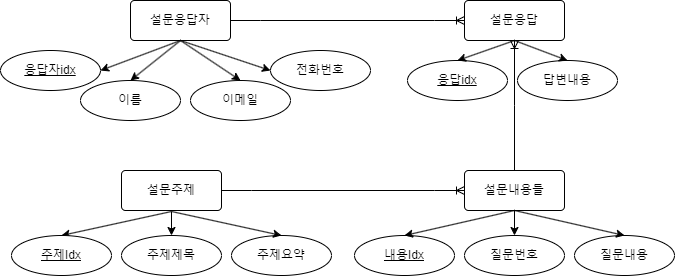

The diagram above was exported from draw.io. Its source (the exported page's mxGraphModel, read from the mxfile embedded in the PNG):
<mxGraphModel dx="1434" dy="750" grid="1" gridSize="10" guides="1" tooltips="1" connect="1" arrows="1" fold="1" page="1" pageScale="1" pageWidth="827" pageHeight="1169" math="0" shadow="0">
  <root>
    <mxCell id="0" />
    <mxCell id="1" parent="0" />
    <mxCell id="BfDBL7ki2tLZg0gAbBJe-18" style="rounded=0;orthogonalLoop=1;jettySize=auto;html=1;entryX=0.5;entryY=0;entryDx=0;entryDy=0;exitX=0.5;exitY=1;exitDx=0;exitDy=0;" edge="1" parent="1" target="BfDBL7ki2tLZg0gAbBJe-4">
      <mxGeometry relative="1" as="geometry">
        <mxPoint x="201" y="251" as="sourcePoint" />
      </mxGeometry>
    </mxCell>
    <mxCell id="BfDBL7ki2tLZg0gAbBJe-1" value="설문주제" style="rounded=1;arcSize=10;whiteSpace=wrap;html=1;align=center;" vertex="1" parent="1">
      <mxGeometry x="151" y="210" width="100" height="40" as="geometry" />
    </mxCell>
    <mxCell id="BfDBL7ki2tLZg0gAbBJe-2" value="설문내용들" style="rounded=1;arcSize=10;whiteSpace=wrap;html=1;align=center;" vertex="1" parent="1">
      <mxGeometry x="494" y="210" width="100" height="40" as="geometry" />
    </mxCell>
    <mxCell id="BfDBL7ki2tLZg0gAbBJe-3" value="설문응답" style="rounded=1;arcSize=10;whiteSpace=wrap;html=1;align=center;" vertex="1" parent="1">
      <mxGeometry x="494" y="40" width="100" height="40" as="geometry" />
    </mxCell>
    <mxCell id="BfDBL7ki2tLZg0gAbBJe-4" value="주제Idx" style="ellipse;whiteSpace=wrap;html=1;align=center;fontStyle=4;" vertex="1" parent="1">
      <mxGeometry x="41" y="275" width="100" height="40" as="geometry" />
    </mxCell>
    <mxCell id="BfDBL7ki2tLZg0gAbBJe-5" value="내용Idx" style="ellipse;whiteSpace=wrap;html=1;align=center;fontStyle=4;" vertex="1" parent="1">
      <mxGeometry x="384" y="275" width="100" height="40" as="geometry" />
    </mxCell>
    <mxCell id="BfDBL7ki2tLZg0gAbBJe-6" value="응답idx" style="ellipse;whiteSpace=wrap;html=1;align=center;fontStyle=4;" vertex="1" parent="1">
      <mxGeometry x="437" y="100" width="100" height="40" as="geometry" />
    </mxCell>
    <mxCell id="BfDBL7ki2tLZg0gAbBJe-7" value="설문응답자" style="rounded=1;arcSize=10;whiteSpace=wrap;html=1;align=center;" vertex="1" parent="1">
      <mxGeometry x="160" y="40" width="100" height="40" as="geometry" />
    </mxCell>
    <mxCell id="BfDBL7ki2tLZg0gAbBJe-8" value="응답자idx" style="ellipse;whiteSpace=wrap;html=1;align=center;fontStyle=4;" vertex="1" parent="1">
      <mxGeometry x="30" y="90" width="100" height="40" as="geometry" />
    </mxCell>
    <mxCell id="BfDBL7ki2tLZg0gAbBJe-9" value="질문내용" style="ellipse;whiteSpace=wrap;html=1;align=center;" vertex="1" parent="1">
      <mxGeometry x="604" y="275" width="100" height="40" as="geometry" />
    </mxCell>
    <mxCell id="BfDBL7ki2tLZg0gAbBJe-10" value="질문번호" style="ellipse;whiteSpace=wrap;html=1;align=center;" vertex="1" parent="1">
      <mxGeometry x="494" y="275" width="100" height="40" as="geometry" />
    </mxCell>
    <mxCell id="BfDBL7ki2tLZg0gAbBJe-11" value="주제제목" style="ellipse;whiteSpace=wrap;html=1;align=center;" vertex="1" parent="1">
      <mxGeometry x="151" y="275" width="100" height="40" as="geometry" />
    </mxCell>
    <mxCell id="BfDBL7ki2tLZg0gAbBJe-12" value="주제요약" style="ellipse;whiteSpace=wrap;html=1;align=center;" vertex="1" parent="1">
      <mxGeometry x="261" y="275" width="100" height="40" as="geometry" />
    </mxCell>
    <mxCell id="BfDBL7ki2tLZg0gAbBJe-13" value="이름" style="ellipse;whiteSpace=wrap;html=1;align=center;" vertex="1" parent="1">
      <mxGeometry x="110" y="120" width="100" height="40" as="geometry" />
    </mxCell>
    <mxCell id="BfDBL7ki2tLZg0gAbBJe-14" value="이메일" style="ellipse;whiteSpace=wrap;html=1;align=center;" vertex="1" parent="1">
      <mxGeometry x="220" y="120" width="100" height="40" as="geometry" />
    </mxCell>
    <mxCell id="BfDBL7ki2tLZg0gAbBJe-15" value="전화번호" style="ellipse;whiteSpace=wrap;html=1;align=center;" vertex="1" parent="1">
      <mxGeometry x="300" y="90" width="100" height="40" as="geometry" />
    </mxCell>
    <mxCell id="BfDBL7ki2tLZg0gAbBJe-17" value="답변내용" style="ellipse;whiteSpace=wrap;html=1;align=center;" vertex="1" parent="1">
      <mxGeometry x="547" y="100" width="100" height="40" as="geometry" />
    </mxCell>
    <mxCell id="BfDBL7ki2tLZg0gAbBJe-19" style="rounded=0;orthogonalLoop=1;jettySize=auto;html=1;entryX=0.5;entryY=0;entryDx=0;entryDy=0;exitX=0.5;exitY=1;exitDx=0;exitDy=0;" edge="1" parent="1" target="BfDBL7ki2tLZg0gAbBJe-11">
      <mxGeometry relative="1" as="geometry">
        <mxPoint x="201" y="251" as="sourcePoint" />
        <mxPoint x="101" y="291" as="targetPoint" />
      </mxGeometry>
    </mxCell>
    <mxCell id="BfDBL7ki2tLZg0gAbBJe-20" style="rounded=0;orthogonalLoop=1;jettySize=auto;html=1;exitX=0.5;exitY=1;exitDx=0;exitDy=0;entryX=0.5;entryY=0;entryDx=0;entryDy=0;" edge="1" parent="1" target="BfDBL7ki2tLZg0gAbBJe-12">
      <mxGeometry relative="1" as="geometry">
        <mxPoint x="201" y="251" as="sourcePoint" />
        <mxPoint x="211" y="291" as="targetPoint" />
      </mxGeometry>
    </mxCell>
    <mxCell id="BfDBL7ki2tLZg0gAbBJe-21" style="rounded=0;orthogonalLoop=1;jettySize=auto;html=1;exitX=0.5;exitY=1;exitDx=0;exitDy=0;entryX=0.5;entryY=0;entryDx=0;entryDy=0;" edge="1" parent="1" source="BfDBL7ki2tLZg0gAbBJe-2" target="BfDBL7ki2tLZg0gAbBJe-5">
      <mxGeometry relative="1" as="geometry">
        <mxPoint x="314" y="355" as="sourcePoint" />
        <mxPoint x="424" y="385" as="targetPoint" />
      </mxGeometry>
    </mxCell>
    <mxCell id="BfDBL7ki2tLZg0gAbBJe-22" style="rounded=0;orthogonalLoop=1;jettySize=auto;html=1;exitX=0.5;exitY=1;exitDx=0;exitDy=0;entryX=0.5;entryY=0;entryDx=0;entryDy=0;" edge="1" parent="1" source="BfDBL7ki2tLZg0gAbBJe-2" target="BfDBL7ki2tLZg0gAbBJe-10">
      <mxGeometry relative="1" as="geometry">
        <mxPoint x="554" y="260" as="sourcePoint" />
        <mxPoint x="444" y="285" as="targetPoint" />
      </mxGeometry>
    </mxCell>
    <mxCell id="BfDBL7ki2tLZg0gAbBJe-23" style="rounded=0;orthogonalLoop=1;jettySize=auto;html=1;entryX=0.5;entryY=0;entryDx=0;entryDy=0;exitX=0.5;exitY=1;exitDx=0;exitDy=0;" edge="1" parent="1" source="BfDBL7ki2tLZg0gAbBJe-2" target="BfDBL7ki2tLZg0gAbBJe-9">
      <mxGeometry relative="1" as="geometry">
        <mxPoint x="664" y="245" as="sourcePoint" />
        <mxPoint x="554" y="285" as="targetPoint" />
      </mxGeometry>
    </mxCell>
    <mxCell id="BfDBL7ki2tLZg0gAbBJe-24" style="rounded=0;orthogonalLoop=1;jettySize=auto;html=1;exitX=0.5;exitY=1;exitDx=0;exitDy=0;entryX=1;entryY=0.5;entryDx=0;entryDy=0;" edge="1" parent="1" source="BfDBL7ki2tLZg0gAbBJe-7" target="BfDBL7ki2tLZg0gAbBJe-8">
      <mxGeometry relative="1" as="geometry">
        <mxPoint x="210" y="180" as="sourcePoint" />
        <mxPoint x="100" y="205" as="targetPoint" />
      </mxGeometry>
    </mxCell>
    <mxCell id="BfDBL7ki2tLZg0gAbBJe-25" style="rounded=0;orthogonalLoop=1;jettySize=auto;html=1;exitX=0.5;exitY=1;exitDx=0;exitDy=0;entryX=0.5;entryY=0;entryDx=0;entryDy=0;" edge="1" parent="1" source="BfDBL7ki2tLZg0gAbBJe-7" target="BfDBL7ki2tLZg0gAbBJe-13">
      <mxGeometry relative="1" as="geometry">
        <mxPoint x="220" y="80" as="sourcePoint" />
        <mxPoint x="160" y="100" as="targetPoint" />
      </mxGeometry>
    </mxCell>
    <mxCell id="BfDBL7ki2tLZg0gAbBJe-26" style="rounded=0;orthogonalLoop=1;jettySize=auto;html=1;exitX=0.5;exitY=1;exitDx=0;exitDy=0;entryX=0.5;entryY=0;entryDx=0;entryDy=0;" edge="1" parent="1" source="BfDBL7ki2tLZg0gAbBJe-7" target="BfDBL7ki2tLZg0gAbBJe-14">
      <mxGeometry relative="1" as="geometry">
        <mxPoint x="220" y="80" as="sourcePoint" />
        <mxPoint x="170" y="130" as="targetPoint" />
      </mxGeometry>
    </mxCell>
    <mxCell id="BfDBL7ki2tLZg0gAbBJe-27" style="rounded=0;orthogonalLoop=1;jettySize=auto;html=1;exitX=0.5;exitY=1;exitDx=0;exitDy=0;entryX=0;entryY=0.5;entryDx=0;entryDy=0;" edge="1" parent="1" source="BfDBL7ki2tLZg0gAbBJe-7" target="BfDBL7ki2tLZg0gAbBJe-15">
      <mxGeometry relative="1" as="geometry">
        <mxPoint x="220" y="80" as="sourcePoint" />
        <mxPoint x="280" y="130" as="targetPoint" />
      </mxGeometry>
    </mxCell>
    <mxCell id="BfDBL7ki2tLZg0gAbBJe-28" style="rounded=0;orthogonalLoop=1;jettySize=auto;html=1;exitX=0.5;exitY=1;exitDx=0;exitDy=0;entryX=0.5;entryY=0;entryDx=0;entryDy=0;" edge="1" parent="1" source="BfDBL7ki2tLZg0gAbBJe-3" target="BfDBL7ki2tLZg0gAbBJe-6">
      <mxGeometry relative="1" as="geometry">
        <mxPoint x="467" y="335" as="sourcePoint" />
        <mxPoint x="357" y="360" as="targetPoint" />
      </mxGeometry>
    </mxCell>
    <mxCell id="BfDBL7ki2tLZg0gAbBJe-29" style="rounded=0;orthogonalLoop=1;jettySize=auto;html=1;exitX=0.5;exitY=1;exitDx=0;exitDy=0;entryX=0.5;entryY=0;entryDx=0;entryDy=0;" edge="1" parent="1" source="BfDBL7ki2tLZg0gAbBJe-3" target="BfDBL7ki2tLZg0gAbBJe-17">
      <mxGeometry relative="1" as="geometry">
        <mxPoint x="554" y="90" as="sourcePoint" />
        <mxPoint x="497" y="110" as="targetPoint" />
      </mxGeometry>
    </mxCell>
    <mxCell id="BfDBL7ki2tLZg0gAbBJe-30" value="" style="edgeStyle=entityRelationEdgeStyle;fontSize=12;html=1;endArrow=ERoneToMany;rounded=0;exitX=1;exitY=0.5;exitDx=0;exitDy=0;entryX=0;entryY=0.5;entryDx=0;entryDy=0;" edge="1" parent="1" source="BfDBL7ki2tLZg0gAbBJe-1" target="BfDBL7ki2tLZg0gAbBJe-2">
      <mxGeometry width="100" height="100" relative="1" as="geometry">
        <mxPoint x="270" y="305" as="sourcePoint" />
        <mxPoint x="370" y="205" as="targetPoint" />
      </mxGeometry>
    </mxCell>
    <mxCell id="BfDBL7ki2tLZg0gAbBJe-32" value="" style="edgeStyle=entityRelationEdgeStyle;fontSize=12;html=1;endArrow=ERoneToMany;rounded=0;exitX=1;exitY=0.5;exitDx=0;exitDy=0;entryX=0;entryY=0.5;entryDx=0;entryDy=0;" edge="1" parent="1" source="BfDBL7ki2tLZg0gAbBJe-7" target="BfDBL7ki2tLZg0gAbBJe-3">
      <mxGeometry width="100" height="100" relative="1" as="geometry">
        <mxPoint x="270" y="400" as="sourcePoint" />
        <mxPoint x="370" y="300" as="targetPoint" />
      </mxGeometry>
    </mxCell>
    <mxCell id="BfDBL7ki2tLZg0gAbBJe-34" value="" style="edgeStyle=elbowEdgeStyle;fontSize=12;html=1;endArrow=ERoneToMany;rounded=0;entryX=0.5;entryY=1;entryDx=0;entryDy=0;exitX=0.5;exitY=0;exitDx=0;exitDy=0;elbow=vertical;" edge="1" parent="1" source="BfDBL7ki2tLZg0gAbBJe-2" target="BfDBL7ki2tLZg0gAbBJe-3">
      <mxGeometry width="100" height="100" relative="1" as="geometry">
        <mxPoint x="501" y="260" as="sourcePoint" />
        <mxPoint x="601" y="160" as="targetPoint" />
      </mxGeometry>
    </mxCell>
  </root>
</mxGraphModel>